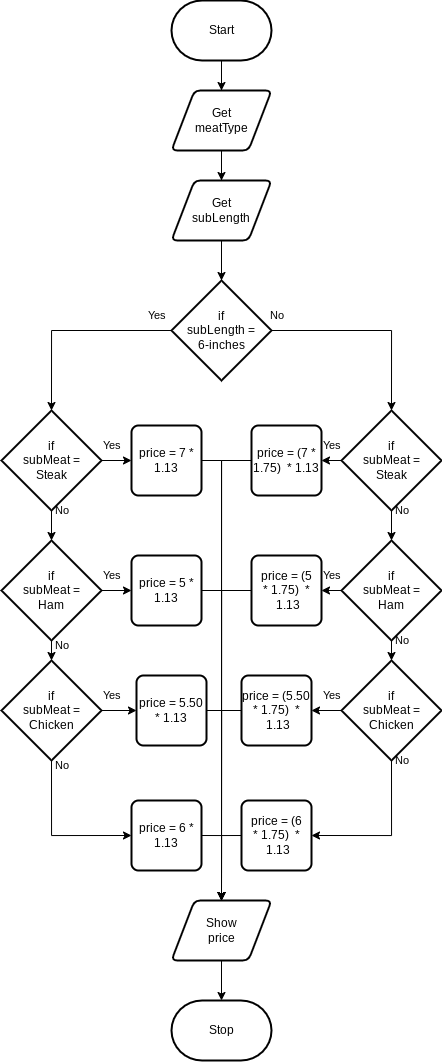

The diagram above was exported from draw.io. Its source (the exported page's mxGraphModel, read from the mxfile embedded in the PNG):
<mxGraphModel dx="577" dy="536" grid="1" gridSize="10" guides="1" tooltips="1" connect="1" arrows="1" fold="1" page="1" pageScale="1" pageWidth="850" pageHeight="1100" math="0" shadow="0">
  <root>
    <mxCell id="0" />
    <mxCell id="1" parent="0" />
    <mxCell id="31" style="edgeStyle=none;html=1;" edge="1" parent="1" source="2" target="6">
      <mxGeometry relative="1" as="geometry" />
    </mxCell>
    <mxCell id="2" value="Start" style="strokeWidth=2;html=1;shape=mxgraph.flowchart.terminator;whiteSpace=wrap;" parent="1" vertex="1">
      <mxGeometry x="390" y="20" width="100" height="60" as="geometry" />
    </mxCell>
    <mxCell id="3" value="Stop" style="strokeWidth=2;html=1;shape=mxgraph.flowchart.terminator;whiteSpace=wrap;" parent="1" vertex="1">
      <mxGeometry x="390" y="1020" width="100" height="60" as="geometry" />
    </mxCell>
    <mxCell id="5" value="" style="edgeStyle=orthogonalEdgeStyle;html=1;rounded=0;endArrow=none;" edge="1" parent="1" source="2" target="6">
      <mxGeometry relative="1" as="geometry">
        <mxPoint x="440" y="80" as="sourcePoint" />
        <mxPoint x="440" y="380" as="targetPoint" />
      </mxGeometry>
    </mxCell>
    <mxCell id="32" style="edgeStyle=none;html=1;" edge="1" parent="1" source="6" target="7">
      <mxGeometry relative="1" as="geometry" />
    </mxCell>
    <mxCell id="6" value="Get&lt;br&gt;meatType" style="shape=parallelogram;html=1;strokeWidth=2;perimeter=parallelogramPerimeter;whiteSpace=wrap;rounded=1;arcSize=12;size=0.23;" vertex="1" parent="1">
      <mxGeometry x="390" y="110" width="100" height="60" as="geometry" />
    </mxCell>
    <mxCell id="8" value="" style="edgeStyle=orthogonalEdgeStyle;html=1;rounded=0;startArrow=none;endArrow=none;" edge="1" parent="1" source="6" target="7">
      <mxGeometry relative="1" as="geometry">
        <mxPoint x="440" y="190" as="sourcePoint" />
        <mxPoint x="440" y="380" as="targetPoint" />
      </mxGeometry>
    </mxCell>
    <mxCell id="33" style="edgeStyle=none;html=1;" edge="1" parent="1" source="7" target="10">
      <mxGeometry relative="1" as="geometry" />
    </mxCell>
    <mxCell id="7" value="Get&lt;br&gt;subLength" style="shape=parallelogram;html=1;strokeWidth=2;perimeter=parallelogramPerimeter;whiteSpace=wrap;rounded=1;arcSize=12;size=0.23;" vertex="1" parent="1">
      <mxGeometry x="390" y="200" width="100" height="60" as="geometry" />
    </mxCell>
    <mxCell id="11" value="" style="edgeStyle=orthogonalEdgeStyle;html=1;rounded=0;startArrow=none;endArrow=none;" edge="1" parent="1" source="7" target="10">
      <mxGeometry relative="1" as="geometry">
        <mxPoint x="440" y="260" as="sourcePoint" />
        <mxPoint x="440" y="380" as="targetPoint" />
      </mxGeometry>
    </mxCell>
    <mxCell id="35" style="edgeStyle=orthogonalEdgeStyle;html=1;entryX=0.5;entryY=0;entryDx=0;entryDy=0;entryPerimeter=0;rounded=0;" edge="1" parent="1" source="10" target="12">
      <mxGeometry relative="1" as="geometry" />
    </mxCell>
    <mxCell id="37" style="edgeStyle=orthogonalEdgeStyle;shape=connector;rounded=0;html=1;entryX=0.5;entryY=0;entryDx=0;entryDy=0;entryPerimeter=0;labelBackgroundColor=default;strokeColor=default;fontFamily=Helvetica;fontSize=11;fontColor=default;endArrow=classic;" edge="1" parent="1" source="10" target="17">
      <mxGeometry relative="1" as="geometry" />
    </mxCell>
    <mxCell id="10" value="if&lt;br&gt;subLength =&lt;br&gt;6-inches" style="strokeWidth=2;html=1;shape=mxgraph.flowchart.decision;whiteSpace=wrap;" vertex="1" parent="1">
      <mxGeometry x="390" y="300" width="100" height="100" as="geometry" />
    </mxCell>
    <mxCell id="38" style="edgeStyle=orthogonalEdgeStyle;shape=connector;rounded=0;html=1;labelBackgroundColor=default;strokeColor=default;fontFamily=Helvetica;fontSize=11;fontColor=default;endArrow=classic;" edge="1" parent="1" source="12" target="13">
      <mxGeometry relative="1" as="geometry" />
    </mxCell>
    <mxCell id="45" style="edgeStyle=orthogonalEdgeStyle;shape=connector;rounded=0;html=1;entryX=0;entryY=0.5;entryDx=0;entryDy=0;labelBackgroundColor=default;strokeColor=default;fontFamily=Helvetica;fontSize=11;fontColor=default;endArrow=classic;" edge="1" parent="1" source="12" target="15">
      <mxGeometry relative="1" as="geometry" />
    </mxCell>
    <mxCell id="12" value="if&lt;br&gt;subMeat =&lt;br&gt;Steak" style="strokeWidth=2;html=1;shape=mxgraph.flowchart.decision;whiteSpace=wrap;" vertex="1" parent="1">
      <mxGeometry x="220" y="430" width="100" height="100" as="geometry" />
    </mxCell>
    <mxCell id="39" style="edgeStyle=orthogonalEdgeStyle;shape=connector;rounded=0;html=1;labelBackgroundColor=default;strokeColor=default;fontFamily=Helvetica;fontSize=11;fontColor=default;endArrow=classic;" edge="1" parent="1" source="13" target="14">
      <mxGeometry relative="1" as="geometry" />
    </mxCell>
    <mxCell id="44" style="edgeStyle=orthogonalEdgeStyle;shape=connector;rounded=0;html=1;labelBackgroundColor=default;strokeColor=default;fontFamily=Helvetica;fontSize=11;fontColor=default;endArrow=classic;" edge="1" parent="1" source="13" target="22">
      <mxGeometry relative="1" as="geometry" />
    </mxCell>
    <mxCell id="13" value="if&lt;br&gt;subMeat =&lt;br&gt;Ham" style="strokeWidth=2;html=1;shape=mxgraph.flowchart.decision;whiteSpace=wrap;" vertex="1" parent="1">
      <mxGeometry x="220" y="560" width="100" height="100" as="geometry" />
    </mxCell>
    <mxCell id="40" style="edgeStyle=orthogonalEdgeStyle;shape=connector;rounded=0;html=1;entryX=0;entryY=0.5;entryDx=0;entryDy=0;labelBackgroundColor=default;strokeColor=default;fontFamily=Helvetica;fontSize=11;fontColor=default;endArrow=classic;exitX=0.5;exitY=1;exitDx=0;exitDy=0;exitPerimeter=0;" edge="1" parent="1" source="14" target="26">
      <mxGeometry relative="1" as="geometry" />
    </mxCell>
    <mxCell id="43" style="edgeStyle=orthogonalEdgeStyle;shape=connector;rounded=0;html=1;labelBackgroundColor=default;strokeColor=default;fontFamily=Helvetica;fontSize=11;fontColor=default;endArrow=classic;" edge="1" parent="1" source="14" target="25">
      <mxGeometry relative="1" as="geometry" />
    </mxCell>
    <mxCell id="14" value="if&lt;br&gt;subMeat =&lt;br&gt;Chicken" style="strokeWidth=2;html=1;shape=mxgraph.flowchart.decision;whiteSpace=wrap;" vertex="1" parent="1">
      <mxGeometry x="220" y="680" width="100" height="100" as="geometry" />
    </mxCell>
    <mxCell id="51" style="edgeStyle=orthogonalEdgeStyle;shape=connector;rounded=0;html=1;entryX=0.5;entryY=0;entryDx=0;entryDy=0;labelBackgroundColor=default;strokeColor=default;fontFamily=Helvetica;fontSize=11;fontColor=default;endArrow=classic;" edge="1" parent="1" source="15" target="30">
      <mxGeometry relative="1" as="geometry">
        <Array as="points">
          <mxPoint x="440" y="480" />
        </Array>
      </mxGeometry>
    </mxCell>
    <mxCell id="15" value="price = 7 * 1.13" style="rounded=1;whiteSpace=wrap;html=1;absoluteArcSize=1;arcSize=14;strokeWidth=2;" vertex="1" parent="1">
      <mxGeometry x="350" y="445" width="70" height="70" as="geometry" />
    </mxCell>
    <mxCell id="47" style="edgeStyle=orthogonalEdgeStyle;shape=connector;rounded=0;html=1;labelBackgroundColor=default;strokeColor=default;fontFamily=Helvetica;fontSize=11;fontColor=default;endArrow=classic;" edge="1" parent="1" source="17" target="21">
      <mxGeometry relative="1" as="geometry" />
    </mxCell>
    <mxCell id="48" style="edgeStyle=orthogonalEdgeStyle;shape=connector;rounded=0;html=1;entryX=0.5;entryY=0;entryDx=0;entryDy=0;entryPerimeter=0;labelBackgroundColor=default;strokeColor=default;fontFamily=Helvetica;fontSize=11;fontColor=default;endArrow=classic;" edge="1" parent="1" source="17" target="19">
      <mxGeometry relative="1" as="geometry" />
    </mxCell>
    <mxCell id="17" value="if&lt;br&gt;subMeat =&lt;br&gt;Steak" style="strokeWidth=2;html=1;shape=mxgraph.flowchart.decision;whiteSpace=wrap;" vertex="1" parent="1">
      <mxGeometry x="560" y="430" width="100" height="100" as="geometry" />
    </mxCell>
    <mxCell id="49" style="edgeStyle=orthogonalEdgeStyle;shape=connector;rounded=0;html=1;labelBackgroundColor=default;strokeColor=default;fontFamily=Helvetica;fontSize=11;fontColor=default;endArrow=classic;" edge="1" parent="1" source="19" target="20">
      <mxGeometry relative="1" as="geometry" />
    </mxCell>
    <mxCell id="50" style="edgeStyle=orthogonalEdgeStyle;shape=connector;rounded=0;html=1;labelBackgroundColor=default;strokeColor=default;fontFamily=Helvetica;fontSize=11;fontColor=default;endArrow=classic;" edge="1" parent="1" source="19" target="23">
      <mxGeometry relative="1" as="geometry" />
    </mxCell>
    <mxCell id="19" value="if&lt;br&gt;subMeat =&lt;br&gt;Ham" style="strokeWidth=2;html=1;shape=mxgraph.flowchart.decision;whiteSpace=wrap;" vertex="1" parent="1">
      <mxGeometry x="560" y="560" width="100" height="100" as="geometry" />
    </mxCell>
    <mxCell id="41" style="edgeStyle=orthogonalEdgeStyle;shape=connector;rounded=0;html=1;exitX=0.5;exitY=1;exitDx=0;exitDy=0;exitPerimeter=0;entryX=1;entryY=0.5;entryDx=0;entryDy=0;labelBackgroundColor=default;strokeColor=default;fontFamily=Helvetica;fontSize=11;fontColor=default;endArrow=classic;" edge="1" parent="1" source="20" target="27">
      <mxGeometry relative="1" as="geometry" />
    </mxCell>
    <mxCell id="42" style="edgeStyle=orthogonalEdgeStyle;shape=connector;rounded=0;html=1;labelBackgroundColor=default;strokeColor=default;fontFamily=Helvetica;fontSize=11;fontColor=default;endArrow=classic;" edge="1" parent="1" source="20" target="24">
      <mxGeometry relative="1" as="geometry" />
    </mxCell>
    <mxCell id="20" value="if&lt;br&gt;subMeat =&lt;br&gt;Chicken" style="strokeWidth=2;html=1;shape=mxgraph.flowchart.decision;whiteSpace=wrap;" vertex="1" parent="1">
      <mxGeometry x="560" y="680" width="100" height="100" as="geometry" />
    </mxCell>
    <mxCell id="63" style="edgeStyle=orthogonalEdgeStyle;shape=connector;rounded=0;html=1;entryX=0.5;entryY=0;entryDx=0;entryDy=0;labelBackgroundColor=default;strokeColor=default;fontFamily=Helvetica;fontSize=11;fontColor=default;endArrow=classic;" edge="1" parent="1" source="21" target="30">
      <mxGeometry relative="1" as="geometry">
        <Array as="points">
          <mxPoint x="440" y="480" />
        </Array>
      </mxGeometry>
    </mxCell>
    <mxCell id="21" value="price = (7 * 1.75)&amp;nbsp; * 1.13" style="rounded=1;whiteSpace=wrap;html=1;absoluteArcSize=1;arcSize=14;strokeWidth=2;" vertex="1" parent="1">
      <mxGeometry x="470" y="445" width="70" height="70" as="geometry" />
    </mxCell>
    <mxCell id="52" style="edgeStyle=orthogonalEdgeStyle;shape=connector;rounded=0;html=1;entryX=0.5;entryY=0;entryDx=0;entryDy=0;labelBackgroundColor=default;strokeColor=default;fontFamily=Helvetica;fontSize=11;fontColor=default;endArrow=classic;" edge="1" parent="1" source="22" target="30">
      <mxGeometry relative="1" as="geometry">
        <Array as="points">
          <mxPoint x="440" y="610" />
        </Array>
      </mxGeometry>
    </mxCell>
    <mxCell id="22" value="price = 5 * 1.13" style="rounded=1;whiteSpace=wrap;html=1;absoluteArcSize=1;arcSize=14;strokeWidth=2;" vertex="1" parent="1">
      <mxGeometry x="350" y="575" width="70" height="70" as="geometry" />
    </mxCell>
    <mxCell id="58" style="edgeStyle=orthogonalEdgeStyle;shape=connector;rounded=0;html=1;labelBackgroundColor=default;strokeColor=default;fontFamily=Helvetica;fontSize=11;fontColor=default;endArrow=classic;" edge="1" parent="1" source="23">
      <mxGeometry relative="1" as="geometry">
        <mxPoint x="440.0000000000001" y="920" as="targetPoint" />
      </mxGeometry>
    </mxCell>
    <mxCell id="23" value="price = (5 *&amp;nbsp;1.75)&amp;nbsp; *&lt;br&gt;&amp;nbsp;1.13" style="rounded=1;whiteSpace=wrap;html=1;absoluteArcSize=1;arcSize=14;strokeWidth=2;" vertex="1" parent="1">
      <mxGeometry x="470" y="575" width="70" height="70" as="geometry" />
    </mxCell>
    <mxCell id="57" style="edgeStyle=orthogonalEdgeStyle;shape=connector;rounded=0;html=1;entryX=0.5;entryY=0;entryDx=0;entryDy=0;labelBackgroundColor=default;strokeColor=default;fontFamily=Helvetica;fontSize=11;fontColor=default;endArrow=classic;" edge="1" parent="1" source="24" target="30">
      <mxGeometry relative="1" as="geometry">
        <Array as="points">
          <mxPoint x="440" y="730" />
        </Array>
      </mxGeometry>
    </mxCell>
    <mxCell id="24" value="price = (5.50 *&amp;nbsp;1.75)&amp;nbsp; *&lt;br&gt;&amp;nbsp;1.13" style="rounded=1;whiteSpace=wrap;html=1;absoluteArcSize=1;arcSize=14;strokeWidth=2;" vertex="1" parent="1">
      <mxGeometry x="460" y="695" width="70" height="70" as="geometry" />
    </mxCell>
    <mxCell id="53" style="edgeStyle=orthogonalEdgeStyle;shape=connector;rounded=0;html=1;entryX=0.5;entryY=0;entryDx=0;entryDy=0;labelBackgroundColor=default;strokeColor=default;fontFamily=Helvetica;fontSize=11;fontColor=default;endArrow=classic;" edge="1" parent="1" source="25" target="30">
      <mxGeometry relative="1" as="geometry">
        <Array as="points">
          <mxPoint x="440" y="730" />
        </Array>
      </mxGeometry>
    </mxCell>
    <mxCell id="25" value="price = 5.50 * 1.13" style="rounded=1;whiteSpace=wrap;html=1;absoluteArcSize=1;arcSize=14;strokeWidth=2;" vertex="1" parent="1">
      <mxGeometry x="355" y="695" width="70" height="70" as="geometry" />
    </mxCell>
    <mxCell id="54" style="edgeStyle=orthogonalEdgeStyle;shape=connector;rounded=0;html=1;entryX=0.5;entryY=0;entryDx=0;entryDy=0;labelBackgroundColor=default;strokeColor=default;fontFamily=Helvetica;fontSize=11;fontColor=default;endArrow=classic;exitX=1;exitY=0.5;exitDx=0;exitDy=0;" edge="1" parent="1" source="26" target="30">
      <mxGeometry relative="1" as="geometry" />
    </mxCell>
    <mxCell id="26" value="price = 6 * 1.13" style="rounded=1;whiteSpace=wrap;html=1;absoluteArcSize=1;arcSize=14;strokeWidth=2;" vertex="1" parent="1">
      <mxGeometry x="350" y="820" width="70" height="70" as="geometry" />
    </mxCell>
    <mxCell id="56" style="edgeStyle=orthogonalEdgeStyle;shape=connector;rounded=0;html=1;labelBackgroundColor=default;strokeColor=default;fontFamily=Helvetica;fontSize=11;fontColor=default;endArrow=classic;entryX=0.5;entryY=0;entryDx=0;entryDy=0;exitX=0;exitY=0.5;exitDx=0;exitDy=0;" edge="1" parent="1" source="27" target="30">
      <mxGeometry relative="1" as="geometry">
        <mxPoint x="440.0000000000001" y="910" as="targetPoint" />
      </mxGeometry>
    </mxCell>
    <mxCell id="27" value="price = (6 *&amp;nbsp;1.75)&amp;nbsp; *&lt;br&gt;&amp;nbsp;1.13" style="rounded=1;whiteSpace=wrap;html=1;absoluteArcSize=1;arcSize=14;strokeWidth=2;" vertex="1" parent="1">
      <mxGeometry x="460" y="820" width="70" height="70" as="geometry" />
    </mxCell>
    <mxCell id="55" style="edgeStyle=orthogonalEdgeStyle;shape=connector;rounded=0;html=1;labelBackgroundColor=default;strokeColor=default;fontFamily=Helvetica;fontSize=11;fontColor=default;endArrow=classic;" edge="1" parent="1" source="30" target="3">
      <mxGeometry relative="1" as="geometry" />
    </mxCell>
    <mxCell id="30" value="Show&lt;br&gt;price" style="shape=parallelogram;html=1;strokeWidth=2;perimeter=parallelogramPerimeter;whiteSpace=wrap;rounded=1;arcSize=12;size=0.23;" vertex="1" parent="1">
      <mxGeometry x="390" y="920" width="100" height="60" as="geometry" />
    </mxCell>
    <mxCell id="64" value="Yes" style="text;html=1;align=center;verticalAlign=middle;resizable=0;points=[];autosize=1;strokeColor=none;fillColor=none;fontSize=11;fontFamily=Helvetica;fontColor=default;" vertex="1" parent="1">
      <mxGeometry x="355" y="320" width="40" height="30" as="geometry" />
    </mxCell>
    <mxCell id="65" value="Yes" style="text;html=1;align=center;verticalAlign=middle;resizable=0;points=[];autosize=1;strokeColor=none;fillColor=none;fontSize=11;fontFamily=Helvetica;fontColor=default;" vertex="1" parent="1">
      <mxGeometry x="310" y="450" width="40" height="30" as="geometry" />
    </mxCell>
    <mxCell id="66" value="Yes" style="text;html=1;align=center;verticalAlign=middle;resizable=0;points=[];autosize=1;strokeColor=none;fillColor=none;fontSize=11;fontFamily=Helvetica;fontColor=default;" vertex="1" parent="1">
      <mxGeometry x="310" y="580" width="40" height="30" as="geometry" />
    </mxCell>
    <mxCell id="67" value="Yes" style="text;html=1;align=center;verticalAlign=middle;resizable=0;points=[];autosize=1;strokeColor=none;fillColor=none;fontSize=11;fontFamily=Helvetica;fontColor=default;" vertex="1" parent="1">
      <mxGeometry x="310" y="700" width="40" height="30" as="geometry" />
    </mxCell>
    <mxCell id="68" value="Yes" style="text;html=1;align=center;verticalAlign=middle;resizable=0;points=[];autosize=1;strokeColor=none;fillColor=none;fontSize=11;fontFamily=Helvetica;fontColor=default;" vertex="1" parent="1">
      <mxGeometry x="530" y="450" width="40" height="30" as="geometry" />
    </mxCell>
    <mxCell id="69" value="Yes" style="text;html=1;align=center;verticalAlign=middle;resizable=0;points=[];autosize=1;strokeColor=none;fillColor=none;fontSize=11;fontFamily=Helvetica;fontColor=default;" vertex="1" parent="1">
      <mxGeometry x="530" y="580" width="40" height="30" as="geometry" />
    </mxCell>
    <mxCell id="70" value="Yes" style="text;html=1;align=center;verticalAlign=middle;resizable=0;points=[];autosize=1;strokeColor=none;fillColor=none;fontSize=11;fontFamily=Helvetica;fontColor=default;" vertex="1" parent="1">
      <mxGeometry x="530" y="700" width="40" height="30" as="geometry" />
    </mxCell>
    <mxCell id="71" value="No" style="text;html=1;align=center;verticalAlign=middle;resizable=0;points=[];autosize=1;strokeColor=none;fillColor=none;fontSize=11;fontFamily=Helvetica;fontColor=default;" vertex="1" parent="1">
      <mxGeometry x="475" y="320" width="40" height="30" as="geometry" />
    </mxCell>
    <mxCell id="72" value="No" style="text;html=1;align=center;verticalAlign=middle;resizable=0;points=[];autosize=1;strokeColor=none;fillColor=none;fontSize=11;fontFamily=Helvetica;fontColor=default;" vertex="1" parent="1">
      <mxGeometry x="600" y="515" width="40" height="30" as="geometry" />
    </mxCell>
    <mxCell id="73" value="No" style="text;html=1;align=center;verticalAlign=middle;resizable=0;points=[];autosize=1;strokeColor=none;fillColor=none;fontSize=11;fontFamily=Helvetica;fontColor=default;" vertex="1" parent="1">
      <mxGeometry x="600" y="645" width="40" height="30" as="geometry" />
    </mxCell>
    <mxCell id="74" value="No" style="text;html=1;align=center;verticalAlign=middle;resizable=0;points=[];autosize=1;strokeColor=none;fillColor=none;fontSize=11;fontFamily=Helvetica;fontColor=default;" vertex="1" parent="1">
      <mxGeometry x="600" y="765" width="40" height="30" as="geometry" />
    </mxCell>
    <mxCell id="75" value="No" style="text;html=1;align=center;verticalAlign=middle;resizable=0;points=[];autosize=1;strokeColor=none;fillColor=none;fontSize=11;fontFamily=Helvetica;fontColor=default;" vertex="1" parent="1">
      <mxGeometry x="260" y="515" width="40" height="30" as="geometry" />
    </mxCell>
    <mxCell id="76" value="No" style="text;html=1;align=center;verticalAlign=middle;resizable=0;points=[];autosize=1;strokeColor=none;fillColor=none;fontSize=11;fontFamily=Helvetica;fontColor=default;" vertex="1" parent="1">
      <mxGeometry x="260" y="650" width="40" height="30" as="geometry" />
    </mxCell>
    <mxCell id="77" value="No" style="text;html=1;align=center;verticalAlign=middle;resizable=0;points=[];autosize=1;strokeColor=none;fillColor=none;fontSize=11;fontFamily=Helvetica;fontColor=default;" vertex="1" parent="1">
      <mxGeometry x="260" y="770" width="40" height="30" as="geometry" />
    </mxCell>
  </root>
</mxGraphModel>